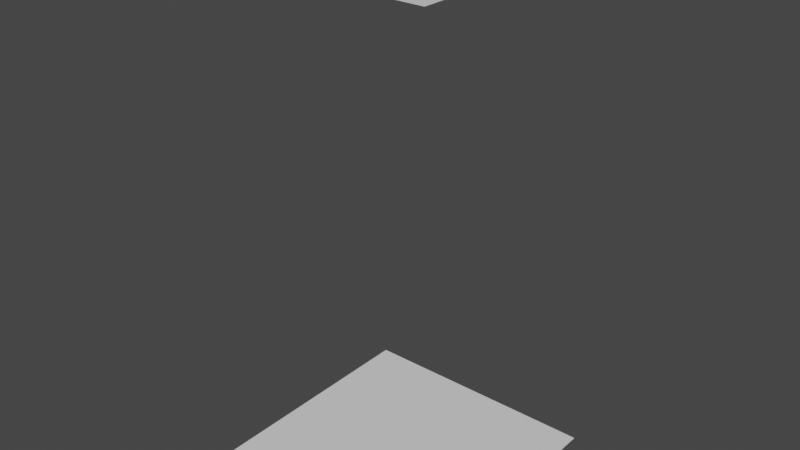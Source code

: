 # Source: hallway_open.blend  (saved by Blender 2.91.10; exported with 4.5.12 LTS)
import bpy
from mathutils import Matrix  # noqa: F401  (used for matrix-valued properties, if any)

bpy.ops.wm.read_factory_settings(use_empty=True)
scene = bpy.context.scene
scene.name = 'Scene'

# ---- collections
col_collection = bpy.data.collections.new('Collection'); scene.collection.children.link(col_collection)

# ---- materials (node trees are filled in below, after node groups)
mat_material = bpy.data.materials.new('Material')
mat_material.alpha_threshold = 0.0
mat_material.use_transparent_shadow = False
mat_material.line_color = (0.0, 0.0, 0.0, 1.0)

# ---- material node trees
mat_material.use_nodes = True; mat_material.node_tree.nodes.clear()
_N = mat_material.node_tree.nodes; _L = mat_material.node_tree.links
n0 = _N.new('ShaderNodeOutputMaterial'); n0.name = 'Material Output'; n0.location = (300, 300)
n1 = _N.new('ShaderNodeBsdfPrincipled'); n1.name = 'Principled BSDF'; n1.location = (10, 300)
n1.distribution = 'GGX'
n1.subsurface_method = 'BURLEY'
n1.inputs[2].default_value = 0.4
n1.inputs[3].default_value = 1.45
n1.inputs[27].default_value = (0.0, 0.0, 0.0, 1.0)
n1.inputs[28].default_value = 1.0
_L.new(n1.outputs[0], n0.inputs[0])
n0.is_active_output = True

# ---- world
world_world = bpy.data.worlds.new('World'); scene.world = world_world
world_world.use_nodes = True; world_world.node_tree.nodes.clear()
_N = world_world.node_tree.nodes; _L = world_world.node_tree.links
n0 = _N.new('ShaderNodeOutputWorld'); n0.name = 'World Output'; n0.location = (300, 300)
n1 = _N.new('ShaderNodeBackground'); n1.name = 'Background'; n1.location = (10, 300)
n1.inputs[0].default_value = (0.05088, 0.05088, 0.05088, 1.0)
_L.new(n1.outputs[0], n0.inputs[0])
n0.is_active_output = True
world_world.color = (0.05088, 0.05088, 0.05088)
world_world.use_sun_shadow = False
world_world.sun_shadow_jitter_overblur = 0.0

# ---- meshes
me_cube = bpy.data.meshes.new('Cube')
me_cube.from_pydata([(1.0, 1.0, 2.0), (1.0, 1.0, -2.0), (1.0, -1.0, 2.0), (1.0, -1.0, -2.0), (-1.0, 1.0, 2.0), (-1.0, 1.0, -2.0), (-1.0, -1.0, 2.0), (-1.0, -1.0, -2.0)], [], [(0, 2, 6, 4), (5, 7, 3, 1)])
_uv = me_cube.uv_layers.new(name='UVMap')
_uv.uv.foreach_set('vector', [0.625, 0.5, 0.625, 0.75, 0.875, 0.75, 0.875, 0.5, 0.125, 0.5, 0.125, 0.75, 0.375, 0.75, 0.375, 0.5])
me_cube.materials.append(mat_material)
me_cube.use_remesh_preserve_volume = False
me_cube.use_remesh_preserve_attributes = False
me_cube.use_mirror_vertex_groups = False
me_cube.update()

# ---- objects
ob_cube = bpy.data.objects.new('Cube', me_cube)

# ---- transforms, parenting, visibility, modifiers, constraints
ob_cube.location = (0.0, 0.0, 0.0)
ob_cube.lock_rotations_4d = False
ob_cube.empty_display_type = 'ARROWS'
ob_cube.lineart.crease_threshold = 0.0

# ---- collection membership
col_collection.objects.link(ob_cube)

# ---- scene / render settings (as saved in the file)
scene.frame_start = 1; scene.frame_end = 250; scene.frame_set(1)
scene.render.engine = 'BLENDER_EEVEE_NEXT'
scene.cycles.use_denoising = False
scene.cycles.samples = 128
scene.cycles.sampling_pattern = 'TABULATED_SOBOL'
scene.cycles.use_adaptive_sampling = False
scene.cycles.use_light_tree = False
scene.view_settings.view_transform = 'Filmic'
bpy.context.view_layer.update()

# ---- added for rendering (the .blend has no active camera and no usable light): camera, sun
cam_auto = bpy.data.cameras.new('AutoCamera')
cam_auto.lens = 50.0
cam_auto.sensor_width = 36.0
cam_auto.clip_end = 1000.0
ob_auto_camera = bpy.data.objects.new('AutoCamera', cam_auto)
scene.collection.objects.link(ob_auto_camera)
ob_auto_camera.location = (4.53266, -5.43919, 3.62613)
ob_auto_camera.rotation_euler = (1.09748, -7.21219e-08, 0.694738)
scene.camera = ob_auto_camera
light_auto_sun = bpy.data.lights.new('AutoSun', 'SUN')
light_auto_sun.energy = 3.0
light_auto_sun.angle = 0.0523599
ob_auto_sun = bpy.data.objects.new('AutoSun', light_auto_sun)
scene.collection.objects.link(ob_auto_sun)
ob_auto_sun.rotation_euler = (0.872665, 0.174533, 0.523599)
bpy.context.view_layer.update()
